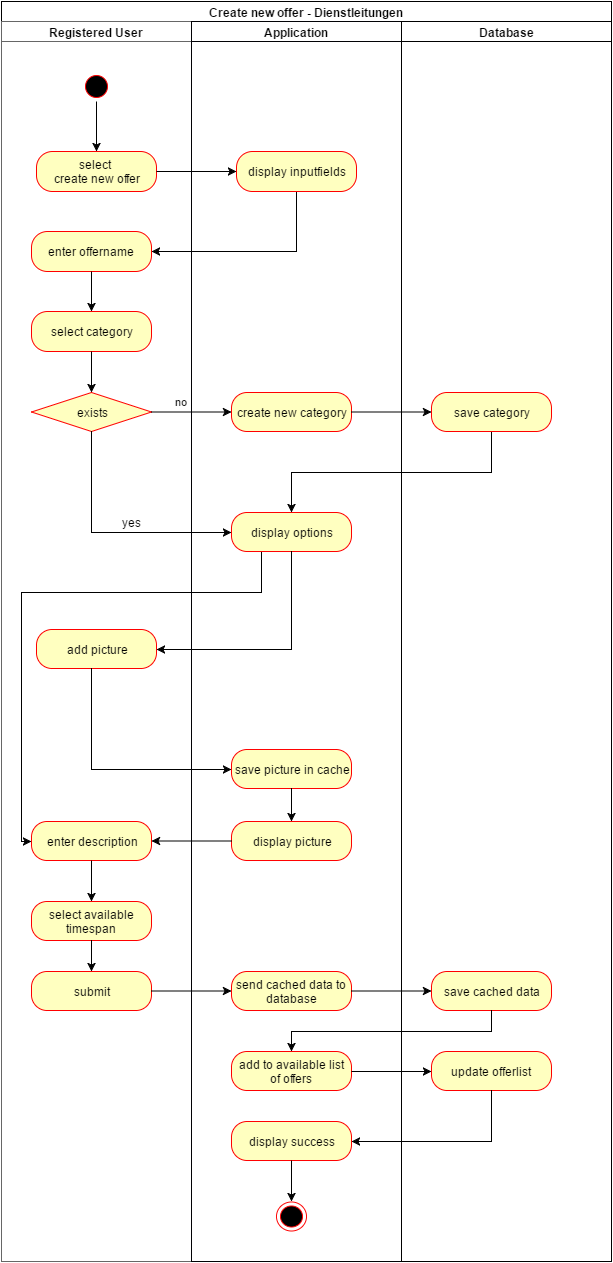

The diagram above was exported from draw.io. Its source (the exported page's mxGraphModel, read from the mxfile embedded in the PNG):
<mxGraphModel dx="1430" dy="745" grid="1" gridSize="10" guides="1" tooltips="1" connect="1" arrows="1" fold="1" page="1" pageScale="1.5" pageWidth="826" pageHeight="1169" math="0" shadow="0">
  <root>
    <mxCell id="0" style=";html=1;" />
    <mxCell id="1" style=";html=1;" parent="0" />
    <mxCell id="2d452a61b272a4a7-68" value="" style="ellipse;html=1;shape=startState;fillColor=#000000;strokeColor=#ff0000;" vertex="1" parent="1">
      <mxGeometry x="150" y="200" width="30" height="30" as="geometry" />
    </mxCell>
    <mxCell id="2d452a61b272a4a7-84" value="select &lt;br&gt;create new offer&lt;br&gt;" style="rounded=1;whiteSpace=wrap;html=1;arcSize=40;fillColor=#ffffc0;strokeColor=#ff0000;" vertex="1" parent="1">
      <mxGeometry x="105" y="280" width="120" height="40" as="geometry" />
    </mxCell>
    <mxCell id="4085b65c81fccb11-3" style="edgeStyle=orthogonalEdgeStyle;rounded=0;html=1;exitX=0.5;exitY=1;entryX=1;entryY=0.5;jettySize=auto;orthogonalLoop=1;" edge="1" parent="1" source="2d452a61b272a4a7-86" target="2d452a61b272a4a7-88">
      <mxGeometry relative="1" as="geometry" />
    </mxCell>
    <mxCell id="2d452a61b272a4a7-86" value="display inputfields" style="rounded=1;whiteSpace=wrap;html=1;arcSize=40;fillColor=#ffffc0;strokeColor=#ff0000;" vertex="1" parent="1">
      <mxGeometry x="305" y="280" width="120" height="40" as="geometry" />
    </mxCell>
    <mxCell id="2d452a61b272a4a7-87" value="" style="edgeStyle=orthogonalEdgeStyle;rounded=0;html=1;jettySize=auto;orthogonalLoop=1;" edge="1" parent="1" source="2d452a61b272a4a7-84" target="2d452a61b272a4a7-86">
      <mxGeometry relative="1" as="geometry" />
    </mxCell>
    <mxCell id="2d452a61b272a4a7-88" value="enter offername&lt;br&gt;" style="rounded=1;whiteSpace=wrap;html=1;arcSize=40;fillColor=#ffffc0;strokeColor=#ff0000;" vertex="1" parent="1">
      <mxGeometry x="100" y="360" width="120" height="40" as="geometry" />
    </mxCell>
    <mxCell id="2d452a61b272a4a7-90" value="select category&lt;br&gt;" style="rounded=1;whiteSpace=wrap;html=1;arcSize=40;fillColor=#ffffc0;strokeColor=#ff0000;" vertex="1" parent="1">
      <mxGeometry x="100" y="440" width="120" height="40" as="geometry" />
    </mxCell>
    <mxCell id="2d452a61b272a4a7-91" value="" style="edgeStyle=orthogonalEdgeStyle;rounded=0;html=1;jettySize=auto;orthogonalLoop=1;" edge="1" parent="1" source="2d452a61b272a4a7-88" target="2d452a61b272a4a7-90">
      <mxGeometry relative="1" as="geometry" />
    </mxCell>
    <mxCell id="2d452a61b272a4a7-92" value="exists" style="rhombus;whiteSpace=wrap;html=1;fillColor=#ffffc0;strokeColor=#ff0000;fontFamily=Helvetica;fontSize=12;fontColor=#000000;align=center;" vertex="1" parent="1">
      <mxGeometry x="100" y="521" width="120" height="39" as="geometry" />
    </mxCell>
    <mxCell id="2d452a61b272a4a7-93" value="" style="edgeStyle=orthogonalEdgeStyle;rounded=0;html=1;jettySize=auto;orthogonalLoop=1;" edge="1" parent="1" source="2d452a61b272a4a7-90" target="2d452a61b272a4a7-92">
      <mxGeometry relative="1" as="geometry" />
    </mxCell>
    <mxCell id="2d452a61b272a4a7-97" value="create new category&lt;br&gt;" style="rounded=1;whiteSpace=wrap;html=1;arcSize=40;fillColor=#ffffc0;strokeColor=#ff0000;fontFamily=Helvetica;fontSize=12;fontColor=#000000;align=center;" vertex="1" parent="1">
      <mxGeometry x="300" y="521" width="120" height="39" as="geometry" />
    </mxCell>
    <mxCell id="4085b65c81fccb11-2" style="edgeStyle=orthogonalEdgeStyle;rounded=0;html=1;exitX=0.25;exitY=1;jettySize=auto;orthogonalLoop=1;entryX=0;entryY=0.5;" edge="1" parent="1" source="2d452a61b272a4a7-99" target="2d452a61b272a4a7-112">
      <mxGeometry relative="1" as="geometry">
        <mxPoint x="80" y="761" as="targetPoint" />
        <Array as="points">
          <mxPoint x="330" y="721" />
          <mxPoint x="90" y="721" />
          <mxPoint x="90" y="970" />
        </Array>
      </mxGeometry>
    </mxCell>
    <mxCell id="2d452a61b272a4a7-99" value="display options&lt;br&gt;" style="rounded=1;whiteSpace=wrap;html=1;arcSize=40;fillColor=#ffffc0;strokeColor=#ff0000;fontFamily=Helvetica;fontSize=12;fontColor=#000000;align=center;" vertex="1" parent="1">
      <mxGeometry x="300" y="641" width="120" height="39" as="geometry" />
    </mxCell>
    <mxCell id="2d452a61b272a4a7-98" value="no&lt;br&gt;" style="edgeStyle=orthogonalEdgeStyle;rounded=0;html=1;jettySize=auto;orthogonalLoop=1;" edge="1" parent="1" source="2d452a61b272a4a7-92" target="2d452a61b272a4a7-97">
      <mxGeometry x="-0.25" y="11" relative="1" as="geometry">
        <mxPoint y="1" as="offset" />
      </mxGeometry>
    </mxCell>
    <mxCell id="2d452a61b272a4a7-106" value="add picture&lt;br&gt;" style="rounded=1;whiteSpace=wrap;html=1;arcSize=40;fillColor=#ffffc0;strokeColor=#ff0000;fontFamily=Helvetica;fontSize=12;fontColor=#000000;align=center;" vertex="1" parent="1">
      <mxGeometry x="105" y="758" width="120" height="39" as="geometry" />
    </mxCell>
    <mxCell id="2d452a61b272a4a7-102" style="edgeStyle=orthogonalEdgeStyle;rounded=0;html=1;exitX=0.5;exitY=1;entryX=0;entryY=0.5;jettySize=auto;orthogonalLoop=1;" edge="1" parent="1" source="2d452a61b272a4a7-92" target="2d452a61b272a4a7-99">
      <mxGeometry relative="1" as="geometry" />
    </mxCell>
    <mxCell id="2d452a61b272a4a7-103" value="yes" style="text;html=1;resizable=0;points=[];align=center;verticalAlign=middle;labelBackgroundColor=#ffffff;" vertex="1" connectable="0" parent="2d452a61b272a4a7-102">
      <mxGeometry x="-0.1667" y="30" relative="1" as="geometry">
        <mxPoint x="10" y="-10" as="offset" />
      </mxGeometry>
    </mxCell>
    <mxCell id="2d452a61b272a4a7-108" value="save picture in cache&lt;br&gt;" style="rounded=1;whiteSpace=wrap;html=1;arcSize=40;fillColor=#ffffc0;strokeColor=#ff0000;fontFamily=Helvetica;fontSize=12;fontColor=#000000;align=center;" vertex="1" parent="1">
      <mxGeometry x="300" y="878" width="120" height="39" as="geometry" />
    </mxCell>
    <mxCell id="2c65236d6f41a85e-1" style="edgeStyle=orthogonalEdgeStyle;rounded=0;html=1;exitX=0.5;exitY=1;entryX=0.5;entryY=0;endArrow=classic;endFill=1;jettySize=auto;orthogonalLoop=1;" edge="1" parent="1" source="2d452a61b272a4a7-104" target="2d452a61b272a4a7-99">
      <mxGeometry relative="1" as="geometry" />
    </mxCell>
    <mxCell id="2d452a61b272a4a7-104" value="save category&lt;br&gt;" style="rounded=1;whiteSpace=wrap;html=1;arcSize=40;fillColor=#ffffc0;strokeColor=#ff0000;fontFamily=Helvetica;fontSize=12;fontColor=#000000;align=center;" vertex="1" parent="1">
      <mxGeometry x="500" y="521" width="120" height="39" as="geometry" />
    </mxCell>
    <mxCell id="2d452a61b272a4a7-110" value="display picture&lt;br&gt;" style="rounded=1;whiteSpace=wrap;html=1;arcSize=40;fillColor=#ffffc0;strokeColor=#ff0000;fontFamily=Helvetica;fontSize=12;fontColor=#000000;align=center;" vertex="1" parent="1">
      <mxGeometry x="300" y="950" width="120" height="39" as="geometry" />
    </mxCell>
    <mxCell id="2d452a61b272a4a7-105" value="" style="edgeStyle=orthogonalEdgeStyle;rounded=0;html=1;jettySize=auto;orthogonalLoop=1;" edge="1" parent="1" source="2d452a61b272a4a7-97" target="2d452a61b272a4a7-104">
      <mxGeometry relative="1" as="geometry" />
    </mxCell>
    <mxCell id="2d452a61b272a4a7-112" value="enter description&lt;br&gt;" style="rounded=1;whiteSpace=wrap;html=1;arcSize=40;fillColor=#ffffc0;strokeColor=#ff0000;fontFamily=Helvetica;fontSize=12;fontColor=#000000;align=center;" vertex="1" parent="1">
      <mxGeometry x="100" y="950" width="120" height="39" as="geometry" />
    </mxCell>
    <mxCell id="2d452a61b272a4a7-107" value="" style="edgeStyle=orthogonalEdgeStyle;rounded=0;html=1;jettySize=auto;orthogonalLoop=1;" edge="1" parent="1" source="2d452a61b272a4a7-99" target="2d452a61b272a4a7-106">
      <mxGeometry relative="1" as="geometry">
        <Array as="points">
          <mxPoint x="360" y="778" />
        </Array>
      </mxGeometry>
    </mxCell>
    <mxCell id="2d452a61b272a4a7-114" value="select available timespan&lt;br&gt;" style="rounded=1;whiteSpace=wrap;html=1;arcSize=40;fillColor=#ffffc0;strokeColor=#ff0000;fontFamily=Helvetica;fontSize=12;fontColor=#000000;align=center;" vertex="1" parent="1">
      <mxGeometry x="100" y="1030" width="120" height="39" as="geometry" />
    </mxCell>
    <mxCell id="2d452a61b272a4a7-109" value="" style="edgeStyle=orthogonalEdgeStyle;rounded=0;html=1;jettySize=auto;orthogonalLoop=1;" edge="1" parent="1" source="2d452a61b272a4a7-106" target="2d452a61b272a4a7-108">
      <mxGeometry relative="1" as="geometry">
        <Array as="points">
          <mxPoint x="160" y="898" />
        </Array>
      </mxGeometry>
    </mxCell>
    <mxCell id="2d452a61b272a4a7-111" value="" style="edgeStyle=orthogonalEdgeStyle;rounded=0;html=1;jettySize=auto;orthogonalLoop=1;" edge="1" parent="1" source="2d452a61b272a4a7-108" target="2d452a61b272a4a7-110">
      <mxGeometry relative="1" as="geometry" />
    </mxCell>
    <mxCell id="2d452a61b272a4a7-113" value="" style="edgeStyle=orthogonalEdgeStyle;rounded=0;html=1;jettySize=auto;orthogonalLoop=1;" edge="1" parent="1" source="2d452a61b272a4a7-110" target="2d452a61b272a4a7-112">
      <mxGeometry relative="1" as="geometry" />
    </mxCell>
    <mxCell id="2d452a61b272a4a7-115" value="" style="edgeStyle=orthogonalEdgeStyle;rounded=0;html=1;jettySize=auto;orthogonalLoop=1;" edge="1" parent="1" source="2d452a61b272a4a7-112" target="2d452a61b272a4a7-114">
      <mxGeometry relative="1" as="geometry" />
    </mxCell>
    <mxCell id="2d452a61b272a4a7-117" value="" style="edgeStyle=orthogonalEdgeStyle;rounded=0;html=1;jettySize=auto;orthogonalLoop=1;entryX=0.5;entryY=0;" edge="1" parent="1" source="2d452a61b272a4a7-114" target="2d452a61b272a4a7-118">
      <mxGeometry relative="1" as="geometry">
        <mxPoint x="160" y="1103" as="targetPoint" />
        <Array as="points" />
      </mxGeometry>
    </mxCell>
    <mxCell id="2d452a61b272a4a7-127" style="edgeStyle=orthogonalEdgeStyle;rounded=0;html=1;exitX=0.5;exitY=1;entryX=0.5;entryY=0;jettySize=auto;orthogonalLoop=1;" edge="1" parent="1" source="2d452a61b272a4a7-68" target="2d452a61b272a4a7-84">
      <mxGeometry relative="1" as="geometry" />
    </mxCell>
    <mxCell id="4085b65c81fccb11-4" value="Create new offer - Dienstleitungen&lt;br&gt;" style="swimlane;html=1;childLayout=stackLayout;startSize=20;rounded=0;comic=0;" vertex="1" parent="1">
      <mxGeometry x="70" y="130" width="610" height="1260" as="geometry" />
    </mxCell>
    <mxCell id="4085b65c81fccb11-5" value="Registered User&lt;br&gt;" style="swimlane;html=1;startSize=20;fillColor=#FFFFFF;strokeColor=#666666;shadow=0;" vertex="1" parent="4085b65c81fccb11-4">
      <mxGeometry y="20" width="190" height="1240" as="geometry" />
    </mxCell>
    <mxCell id="2d452a61b272a4a7-118" value="submit" style="rounded=1;whiteSpace=wrap;html=1;arcSize=40;fillColor=#ffffc0;strokeColor=#ff0000;fontFamily=Helvetica;fontSize=12;fontColor=#000000;align=center;" vertex="1" parent="4085b65c81fccb11-5">
      <mxGeometry x="30" y="950" width="120" height="39" as="geometry" />
    </mxCell>
    <mxCell id="2d452a61b272a4a7-120" value="send cached data to database&lt;br&gt;" style="rounded=1;whiteSpace=wrap;html=1;arcSize=40;fillColor=#ffffc0;strokeColor=#ff0000;fontFamily=Helvetica;fontSize=12;fontColor=#000000;align=center;" vertex="1" parent="4085b65c81fccb11-5">
      <mxGeometry x="230" y="950" width="120" height="39" as="geometry" />
    </mxCell>
    <mxCell id="2d452a61b272a4a7-122" value="save cached data&lt;br&gt;" style="rounded=1;whiteSpace=wrap;html=1;arcSize=40;fillColor=#ffffc0;strokeColor=#ff0000;fontFamily=Helvetica;fontSize=12;fontColor=#000000;align=center;" vertex="1" parent="4085b65c81fccb11-5">
      <mxGeometry x="430" y="950" width="120" height="39" as="geometry" />
    </mxCell>
    <mxCell id="2d452a61b272a4a7-121" value="" style="edgeStyle=orthogonalEdgeStyle;rounded=0;html=1;jettySize=auto;orthogonalLoop=1;" edge="1" parent="4085b65c81fccb11-5" source="2d452a61b272a4a7-118" target="2d452a61b272a4a7-120">
      <mxGeometry relative="1" as="geometry" />
    </mxCell>
    <mxCell id="2d452a61b272a4a7-123" value="" style="edgeStyle=orthogonalEdgeStyle;rounded=0;html=1;jettySize=auto;orthogonalLoop=1;" edge="1" parent="4085b65c81fccb11-5" source="2d452a61b272a4a7-120" target="2d452a61b272a4a7-122">
      <mxGeometry relative="1" as="geometry" />
    </mxCell>
    <mxCell id="4085b65c81fccb11-6" value="Application" style="swimlane;html=1;startSize=20;strokeColor=#010105;" vertex="1" parent="4085b65c81fccb11-4">
      <mxGeometry x="190" y="20" width="210" height="1240" as="geometry" />
    </mxCell>
    <mxCell id="2fa579a8a7404ddd-2" value="add to available list of offers&lt;br&gt;" style="rounded=1;whiteSpace=wrap;html=1;arcSize=40;fillColor=#ffffc0;strokeColor=#ff0000;fontFamily=Helvetica;fontSize=12;fontColor=#000000;align=center;direction=west;" vertex="1" parent="4085b65c81fccb11-6">
      <mxGeometry x="40" y="1030" width="120" height="39" as="geometry" />
    </mxCell>
    <mxCell id="4085b65c81fccb11-7" value="Database" style="swimlane;html=1;startSize=20;" vertex="1" parent="4085b65c81fccb11-4">
      <mxGeometry x="400" y="20" width="210" height="1240" as="geometry" />
    </mxCell>
    <mxCell id="2fa579a8a7404ddd-1" value="update offerlist&lt;br&gt;" style="rounded=1;whiteSpace=wrap;html=1;arcSize=40;fillColor=#ffffc0;strokeColor=#ff0000;fontFamily=Helvetica;fontSize=12;fontColor=#000000;align=center;" vertex="1" parent="4085b65c81fccb11-7">
      <mxGeometry x="30" y="1030" width="120" height="39" as="geometry" />
    </mxCell>
    <mxCell id="2fa579a8a7404ddd-5" style="edgeStyle=orthogonalEdgeStyle;rounded=0;html=1;exitX=0;exitY=0.5;entryX=0;entryY=0.5;jettySize=auto;orthogonalLoop=1;" edge="1" parent="4085b65c81fccb11-4" source="2fa579a8a7404ddd-2" target="2fa579a8a7404ddd-1">
      <mxGeometry relative="1" as="geometry" />
    </mxCell>
    <mxCell id="2c65236d6f41a85e-2" style="edgeStyle=orthogonalEdgeStyle;rounded=0;html=1;exitX=0.5;exitY=1;entryX=0.5;entryY=1;endArrow=classic;endFill=1;jettySize=auto;orthogonalLoop=1;" edge="1" parent="4085b65c81fccb11-4" source="2d452a61b272a4a7-122" target="2fa579a8a7404ddd-2">
      <mxGeometry relative="1" as="geometry" />
    </mxCell>
    <mxCell id="2d452a61b272a4a7-124" value="display success&lt;br&gt;" style="rounded=1;whiteSpace=wrap;html=1;arcSize=40;fillColor=#ffffc0;strokeColor=#ff0000;fontFamily=Helvetica;fontSize=12;fontColor=#000000;align=center;" vertex="1" parent="1">
      <mxGeometry x="300" y="1250" width="120" height="39" as="geometry" />
    </mxCell>
    <mxCell id="2d452a61b272a4a7-128" style="edgeStyle=orthogonalEdgeStyle;rounded=0;html=1;exitX=0.5;exitY=1;entryX=0.5;entryY=0;jettySize=auto;orthogonalLoop=1;" edge="1" parent="1" source="2d452a61b272a4a7-124" target="2d452a61b272a4a7-74">
      <mxGeometry relative="1" as="geometry" />
    </mxCell>
    <mxCell id="2c65236d6f41a85e-3" style="edgeStyle=orthogonalEdgeStyle;rounded=0;html=1;exitX=0.5;exitY=1;entryX=1;entryY=0.5;endArrow=classic;endFill=1;jettySize=auto;orthogonalLoop=1;" edge="1" parent="1" source="2fa579a8a7404ddd-1" target="2d452a61b272a4a7-124">
      <mxGeometry relative="1" as="geometry" />
    </mxCell>
    <mxCell id="2d452a61b272a4a7-74" value="" style="ellipse;html=1;shape=endState;fillColor=#000000;strokeColor=#ff0000;" vertex="1" parent="1">
      <mxGeometry x="345" y="1330" width="30" height="29" as="geometry" />
    </mxCell>
  </root>
</mxGraphModel>